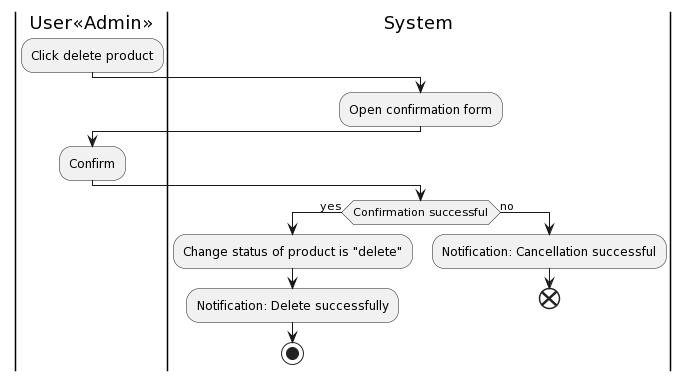

The diagram above was rendered by PlantUML. Its source (embedded in the PNG):
@startuml
|User<<Admin>>|
:Click delete product;
|System|
:Open confirmation form;
|User<<Admin>>|
:Confirm;
|System|
if(Confirmation successful) then (yes)
:Change status of product is "delete";
:Notification: Delete successfully;
stop
else (no)
:Notification: Cancellation successful;
end
@enduml